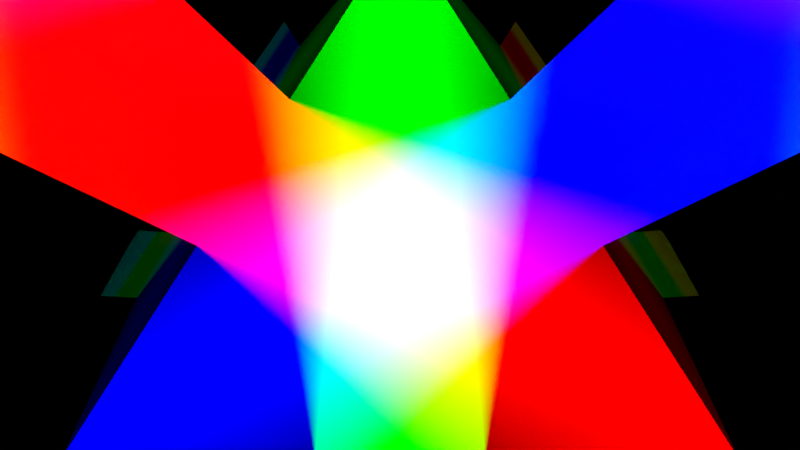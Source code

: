 # Source: additive-light.blend  (saved by Blender 5.0.119; exported with 4.5.12 LTS)
import bpy
from mathutils import Matrix  # noqa: F401  (used for matrix-valued properties, if any)

bpy.ops.wm.read_factory_settings(use_empty=True)
scene = bpy.context.scene
scene.name = 'Scene'

# ---- collections
col_collection = bpy.data.collections.new('Collection'); scene.collection.children.link(col_collection)

# ---- materials (node trees are filled in below, after node groups)
mat_ledred = bpy.data.materials.new('ledRed')
mat_ledgreen = bpy.data.materials.new('ledGreen')
mat_ledblue = bpy.data.materials.new('ledBlue')
mat_black = bpy.data.materials.new('black')
mat_white = bpy.data.materials.new('white')
mat_white.use_backface_culling = True
mat_white.use_backface_culling_shadow = True

# ---- material node trees
mat_ledred.use_nodes = True; mat_ledred.node_tree.nodes.clear()
_N = mat_ledred.node_tree.nodes; _L = mat_ledred.node_tree.links
n0 = _N.new('ShaderNodeOutputMaterial'); n0.name = 'Material Output'; n0.location = (200, 100)
n1 = _N.new('ShaderNodeEmission'); n1.name = 'Emission'; n1.location = (-200, 100)
n1.inputs[0].default_value = (1.0, 0.0, 0.0, 1.0)
n1.inputs[1].default_value = 200.0
_L.new(n1.outputs[0], n0.inputs[0])
n0.is_active_output = True
mat_ledgreen.use_nodes = True; mat_ledgreen.node_tree.nodes.clear()
_N = mat_ledgreen.node_tree.nodes; _L = mat_ledgreen.node_tree.links
n0 = _N.new('ShaderNodeOutputMaterial'); n0.name = 'Material Output'; n0.location = (200, 100)
n1 = _N.new('ShaderNodeEmission'); n1.name = 'Emission'; n1.location = (-200, 100)
n1.inputs[0].default_value = (0.0, 1.0, 0.0, 1.0)
n1.inputs[1].default_value = 200.0
_L.new(n1.outputs[0], n0.inputs[0])
n0.is_active_output = True
mat_ledblue.use_nodes = True; mat_ledblue.node_tree.nodes.clear()
_N = mat_ledblue.node_tree.nodes; _L = mat_ledblue.node_tree.links
n0 = _N.new('ShaderNodeOutputMaterial'); n0.name = 'Material Output'; n0.location = (200, 100)
n1 = _N.new('ShaderNodeEmission'); n1.name = 'Emission'; n1.location = (-200, 100)
n1.inputs[0].default_value = (0.0, 0.0, 1.0, 1.0)
n1.inputs[1].default_value = 200.0
_L.new(n1.outputs[0], n0.inputs[0])
n0.is_active_output = True
mat_black.use_nodes = True; mat_black.node_tree.nodes.clear()
_N = mat_black.node_tree.nodes; _L = mat_black.node_tree.links
n0 = _N.new('ShaderNodeBsdfPrincipled'); n0.name = 'Principled BSDF'; n0.location = (-200, 100)
n0.inputs[0].default_value = (0.0, 0.0, 0.0, 1.0)
n0.inputs[2].default_value = 0.0
n1 = _N.new('ShaderNodeOutputMaterial'); n1.name = 'Material Output'; n1.location = (200, 100)
_L.new(n0.outputs[0], n1.inputs[0])
n1.is_active_output = True
mat_white.use_nodes = True; mat_white.node_tree.nodes.clear()
_N = mat_white.node_tree.nodes; _L = mat_white.node_tree.links
n0 = _N.new('ShaderNodeBsdfPrincipled'); n0.name = 'Principled BSDF'; n0.location = (-200, 100)
n0.inputs[0].default_value = (1.0, 1.0, 1.0, 1.0)
n0.inputs[2].default_value = 0.0
n1 = _N.new('ShaderNodeOutputMaterial'); n1.name = 'Material Output'; n1.location = (200, 100)
_L.new(n0.outputs[0], n1.inputs[0])
n1.is_active_output = True

# ---- world
world_world = bpy.data.worlds.new('World'); scene.world = world_world
world_world.use_nodes = True; world_world.node_tree.nodes.clear()
_N = world_world.node_tree.nodes; _L = world_world.node_tree.links
n0 = _N.new('ShaderNodeOutputWorld'); n0.name = 'World Output'; n0.location = (300, 300)
n0.is_active_output = True
world_world.color = (0.05088, 0.05088, 0.05088)
world_world.sun_shadow_jitter_overblur = 0.0

# ---- cameras
cam_camera = bpy.data.cameras.new('Camera')
cam_camera.sensor_fit = 'HORIZONTAL'
cam_camera.lens = 24.0

# ---- meshes
me_plane_003 = bpy.data.meshes.new('Plane.003')
me_plane_003.from_pydata([(-62.5, -62.5, -303.1), (62.5, -62.5, -303.1), (-62.5, 62.5, -303.1), (62.5, 62.5, -303.1)], [], [(0, 1, 3, 2)])
_uv = me_plane_003.uv_layers.new(name='UVMap')
_uv.uv.foreach_set('vector', [0.0, 0.0, 1.0, 0.0, 1.0, 1.0, 0.0, 1.0])
me_plane_003.materials.append(None)
me_plane_003.update()
me_cone = bpy.data.meshes.new('Cone')
me_cone.from_pydata([(-2.98e-09, 0.997, -0.2), (0.866, -0.503, -0.2), (-0.866, -0.503, -0.2), (-1.288e-07, 31.22, 51.07), (0.5478, 0.04825, -0.2), (0.2165, -0.503, -0.2), (-0.5478, 0.04825, -0.2), (-0.3096, 0.4608, -0.2), (0.3096, 0.4607, -0.2), (-0.2165, -0.503, -0.2), (27.13, -15.77, 51.07), (-27.13, -15.77, 51.07), (13.5, 7.833, 51.07), (0.1356, -15.77, 51.07), (-13.5, 7.833, 51.07), (-13.35, 8.091, 51.07), (13.35, 8.091, 51.07), (-0.1356, -15.77, 51.07)], [], [(7, 0, 3, 15), (4, 1, 10, 12), (2, 6, 14, 11), (1, 5, 13, 10), (9, 2, 11, 17), (0, 8, 16, 3)])
_uv = me_cone.uv_layers.new(name='UVMap')
_uv.uv.foreach_set('vector', [0.0, 0.0, 0.0, 0.0, 0.0, 0.0, 0.0, 0.0, 0.0, 0.0, 0.0, 0.0, 0.0, 0.0, 0.0, 0.0, 0.0, 0.0, 0.0, 0.0, 0.0, 0.0, 0.0, 0.0, 0.0, 0.0, 0.0, 0.0, 0.0, 0.0, 0.0, 0.0, 0.0, 0.0, 0.0, 0.0, 0.0, 0.0, 0.0, 0.0, 0.0, 0.0, 0.0, 0.0, 0.0, 0.0, 0.0, 0.0])
me_cone.materials.append(mat_black)
me_cone.update()
me_plane_004 = bpy.data.meshes.new('Plane.004')
me_plane_004.from_pydata([(-1.0, -1.0, 0.0), (1.0, -1.0, 0.0), (-1.0, 1.0, 0.0), (1.0, 1.0, 0.0)], [], [(0, 1, 3, 2)])
_uv = me_plane_004.uv_layers.new(name='UVMap')
_uv.uv.foreach_set('vector', [0.0, 0.0, 1.0, 0.0, 1.0, 1.0, 0.0, 1.0])
me_plane_004.materials.append(mat_white)
me_plane_004.update()

# ---- objects
ob_camera = bpy.data.objects.new('camera', cam_camera)
ob_led = bpy.data.objects.new('led', me_plane_003)
ob_led_001 = bpy.data.objects.new('led.001', me_plane_003)
ob_led_002 = bpy.data.objects.new('led.002', me_plane_003)
ob_cover = bpy.data.objects.new('cover', me_cone)
ob_floor = bpy.data.objects.new('floor', me_plane_004)

# ---- transforms, parenting, visibility, modifiers, constraints
ob_camera.location = (-0.103, 5.592e-09, 1.431)
ob_camera.rotation_euler = (0.146, 2.22e-16, 4.712)
ob_camera.scale = (0.4924, 0.4924, 0.4924)
ob_led.location = (8.854, 15.34, 5.851)
ob_led.rotation_euler = (1.976, -0.0, -0.5236)
ob_led.scale = (0.1, 0.1, 0.1)
ob_led.material_slots[0].link = 'OBJECT'; ob_led.material_slots[0].material = mat_ledred
ob_led_001.location = (-17.71, -3.177e-06, 5.851)
ob_led_001.rotation_euler = (1.976, -1.776e-15, 1.571)
ob_led_001.scale = (0.1, 0.1, 0.1)
ob_led_001.material_slots[0].link = 'OBJECT'; ob_led_001.material_slots[0].material = mat_ledgreen
ob_led_002.location = (8.854, -15.34, 5.851)
ob_led_002.rotation_euler = (1.976, 1.49e-08, 3.665)
ob_led_002.scale = (0.1, 0.1, 0.1)
ob_led_002.material_slots[0].link = 'OBJECT'; ob_led_002.material_slots[0].material = mat_ledblue
ob_cover.location = (0.003, -3.111e-09, 0.1)
ob_cover.rotation_euler = (0.0, -0.0, -1.571)
ob_cover.scale = (1.0, 1.0, 0.5)
ob_floor.location = (0.0, 0.0, 0.0)
ob_floor.scale = (2.0, 2.0, 2.0)

# ---- collection membership
col_collection.objects.link(ob_camera)
col_collection.objects.link(ob_led)
col_collection.objects.link(ob_led_001)
col_collection.objects.link(ob_led_002)
col_collection.objects.link(ob_cover)
col_collection.objects.link(ob_floor)

# ---- scene / render settings (as saved in the file)
scene.camera = ob_camera
scene.frame_start = 1; scene.frame_end = 250; scene.frame_set(1)
scene.render.engine = 'CYCLES'
scene.render.resolution_x = 2560
scene.render.resolution_y = 1440
scene.render.bake_bias = 0.0
scene.render.bake_samples = 0
scene.cycles.use_denoising = False
scene.cycles.samples = 256
scene.cycles.time_limit = 120.0
scene.cycles.use_light_tree = False
scene.cycles.blur_glossy = 0.0
scene.cycles.sample_clamp_indirect = 0.0
scene.view_settings.view_transform = 'Standard'
bpy.context.view_layer.update()
